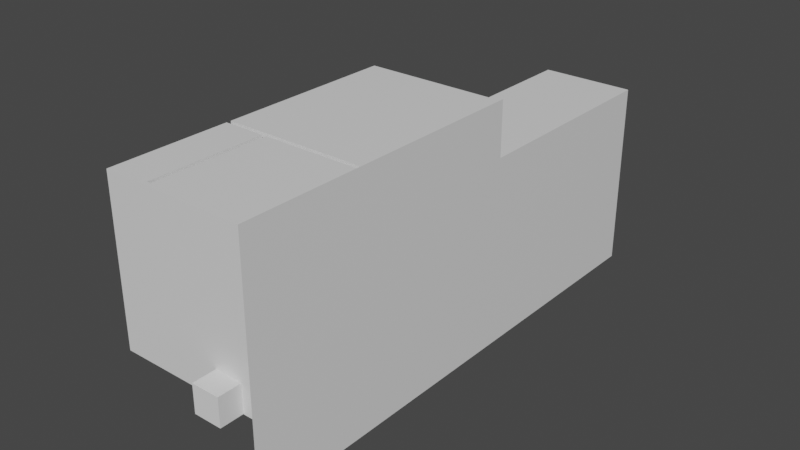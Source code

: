 # Source: Werehouse.blend  (saved by Blender 3.0.42; exported with 4.5.12 LTS)
import bpy
from mathutils import Matrix  # noqa: F401  (used for matrix-valued properties, if any)

bpy.ops.wm.read_factory_settings(use_empty=True)
scene = bpy.context.scene
scene.name = 'Scene'

# ---- collections
col_collection = bpy.data.collections.new('Collection'); scene.collection.children.link(col_collection)
col_doors = bpy.data.collections.new('Doors'); scene.collection.children.link(col_doors)

# ---- materials (node trees are filled in below, after node groups)
mat_material = bpy.data.materials.new('Material')
mat_material.alpha_threshold = 0.0
mat_material.use_transparent_shadow = False
mat_material.roughness = 0.5
mat_material.line_color = (0.0, 0.0, 0.0, 1.0)

# ---- material node trees
mat_material.use_nodes = True; mat_material.node_tree.nodes.clear()
_N = mat_material.node_tree.nodes; _L = mat_material.node_tree.links
n0 = _N.new('ShaderNodeOutputMaterial'); n0.name = 'Material Output'; n0.location = (300, 300)
n1 = _N.new('ShaderNodeBsdfPrincipled'); n1.name = 'Principled BSDF'; n1.location = (10, 300)
n1.distribution = 'GGX'
n1.subsurface_method = 'RANDOM_WALK_SKIN'
n1.inputs[3].default_value = 1.45
n1.inputs[27].default_value = (0.0, 0.0, 0.0, 1.0)
n1.inputs[28].default_value = 1.0
_L.new(n1.outputs[0], n0.inputs[0])
n0.is_active_output = True

# ---- world
world_world = bpy.data.worlds.new('World'); scene.world = world_world
world_world.use_nodes = True; world_world.node_tree.nodes.clear()
_N = world_world.node_tree.nodes; _L = world_world.node_tree.links
n0 = _N.new('ShaderNodeOutputWorld'); n0.name = 'World Output'; n0.location = (300, 300)
n1 = _N.new('ShaderNodeBackground'); n1.name = 'Background'; n1.location = (10, 300)
n1.inputs[0].default_value = (0.05088, 0.05088, 0.05088, 1.0)
_L.new(n1.outputs[0], n0.inputs[0])
n0.is_active_output = True
world_world.color = (0.05088, 0.05088, 0.05088)
world_world.use_sun_shadow = False
world_world.sun_shadow_jitter_overblur = 0.0

# ---- meshes
me_cube = bpy.data.meshes.new('Cube')
me_cube.from_pydata([(1.0, 20.0, 10.0), (1.0, 20.0, -1.0), (1.0, -5.0, 10.0), (-20.0, 20.0, 10.0), (-20.0, 20.0, -1.0), (-20.0, -5.0, 10.0), (-20.0, -5.0, -1.0), (-30.0, 21.0, -1.0), (-30.0, 21.0, 34.0), (-30.0, 60.0, -1.0), (-30.0, 60.0, 34.0), (1.0, 21.0, 34.0), (1.0, 60.0, -1.0), (1.0, 60.0, 34.0), (1.0, 20.0, 22.0), (1.0, 20.0, 11.0), (1.0, -5.0, 22.0), (1.0, -5.0, 11.0), (-20.0, 20.0, 22.0), (-20.0, 20.0, 11.0), (-20.0, -5.0, 22.0), (-20.0, -5.0, 11.0), (1.0, 20.0, 34.0), (1.0, 20.0, 23.0), (1.0, -5.0, 34.0), (1.0, -5.0, 23.0), (-20.0, 20.0, 34.0), (-20.0, 20.0, 23.0), (-20.0, -5.0, 34.0), (-20.0, -5.0, 23.0), (-21.0, 20.0, 34.0), (-21.0, 20.0, -1.0), (-21.0, -5.0, 34.0), (-21.0, -5.0, -1.0), (-30.0, 20.0, 34.0), (-30.0, 20.0, -1.0), (-30.0, -5.0, -1.0), (1.0, 110.0, 10.0), (1.0, 110.0, -1.0), (1.0, 61.0, 10.0), (1.0, 61.0, -1.0), (-9.0, 110.0, 10.0), (-9.0, 110.0, -1.0), (-9.0, 61.0, 10.0), (-9.0, 61.0, -1.0), (1.0, 86.0, 22.0), (1.0, 86.0, 11.0), (1.0, 61.0, 22.0), (1.0, 61.0, 11.0), (-20.0, 86.0, 22.0), (-20.0, 86.0, 11.0), (-20.0, 61.0, 22.0), (-20.0, 61.0, 11.0), (1.0, 110.0, 22.0), (1.0, 110.0, 11.0), (1.0, 87.0, 22.0), (1.0, 87.0, 11.0), (-20.0, 110.0, 22.0), (-20.0, 110.0, 11.0), (-20.0, 87.0, 22.0), (-20.0, 87.0, 11.0), (-30.0, -5.0, 34.0), (1.0, 21.0, -1.0), (1.0, 61.0, 34.0), (-7.0, -5.0, -0.9), (-1.0, -5.0, -0.9), (-4.0, -5.0, -0.9), (-4.0, -5.0, 5.1), (-7.0, -5.0, 5.1), (-1.0, -5.0, 5.1), (-5.0, 20.0, 5.1), (-5.0, 20.0, -0.9), (-2.0, 20.0, -0.9), (-2.0, 20.0, 5.1), (-5.0, 60.0, -0.9), (-5.0, 60.0, 5.1), (-5.0, 60.0, 17.1), (-5.0, 60.0, 11.1), (-2.0, 60.0, -0.9), (-2.0, 60.0, 17.1), (-2.0, 60.0, 11.1), (-2.0, 60.0, 5.1), (-5.0, 21.0, -0.9), (-2.0, 21.0, -0.9), (-5.0, 21.0, 5.1), (-5.0, 21.0, 11.1), (-5.0, 21.0, 17.1), (-2.0, 21.0, 17.1), (-2.0, 21.0, 11.1), (-2.0, 21.0, 5.1), (-5.0, 20.0, 17.1), (-5.0, 20.0, 11.1), (-2.0, 20.0, 11.1), (-2.0, 20.0, 17.1), (-5.0, 61.0, -0.9), (-2.0, 61.0, -0.9), (-5.0, 61.0, 5.1), (-2.0, 61.0, 5.1), (-5.0, 61.0, 11.1), (-2.0, 61.0, 11.1), (-5.0, 61.0, 17.1), (-2.0, 61.0, 17.1), (-4.0, 86.0, 11.1), (-4.0, 86.0, 17.1), (-1.0, 86.0, 17.1), (-1.0, 86.0, 11.1), (-4.0, 87.0, 11.1), (-1.0, 87.0, 11.1), (-4.0, 87.0, 17.1), (-1.0, 87.0, 17.1), (-1.0, -6.0, 5.1), (-7.0, -6.0, -0.9), (-7.0, -6.0, 5.1), (1.0, -6.0, 10.0), (1.0, -6.0, -1.0), (-30.0, -6.0, 10.0), (-30.0, -6.0, -1.0), (-1.0, -6.0, -0.9), (-4.0, -6.0, -0.9), (-4.0, -6.0, 5.1), (1.0, -6.0, 34.0), (-30.0, -6.0, 34.0), (1.0, -5.0, -1.0), (-5.0, 34.0, 11.1), (-2.0, 34.0, 11.1), (-5.0, 47.0, 11.1), (-2.0, 47.0, 11.1), (-5.0, 60.0, 11.1), (-2.0, 60.0, 11.1), (-5.0, 43.0, 10.1), (-2.0, 43.0, 10.1), (-5.0, 38.0, 10.1), (-2.0, 38.0, 10.1), (-5.0, 65.0, 5.0), (-5.0, 65.0, 1.0), (-5.0, 67.0, 5.0), (-5.0, 67.0, 1.0), (-5.0, 66.0, 5.0), (-5.0, 65.0, 4.0), (-5.0, 66.0, 3.0), (-5.0, 67.0, 4.0), (-5.0, 66.0, 4.0), (-4.99, 65.54, 5.654), (-4.985, 66.48, 5.582), (-5.0, 66.0, 6.216), (-5.0, 69.0, 5.0), (-5.0, 63.0, 5.0), (-5.0, 65.43, 6.784), (-5.0, 66.57, 6.784), (-5.0, 66.0, 6.784)], [], [(0, 2, 5, 3), (69, 2, 122, 65), (122, 6, 5, 2, 69, 67, 68, 64, 66, 65), (6, 4, 3, 5), (4, 6, 122, 1), (1, 122, 2, 0), (73, 0, 3, 4, 1, 72, 71, 70), (72, 1, 0, 73), (7, 9, 10, 8), (79, 13, 10, 9, 12, 78, 74, 75, 77, 76), (78, 12, 13, 79, 80, 77, 75, 81), (12, 62, 11, 13), (62, 7, 8, 11, 87, 86, 85, 84, 82, 83), (88, 87, 11, 62, 83, 89, 84, 85), (9, 7, 62, 12), (13, 11, 8, 10), (14, 16, 20, 18), (17, 21, 20, 16), (21, 19, 18, 20), (19, 21, 17, 15), (15, 17, 16, 14), (93, 14, 18, 19, 15, 92, 91, 90), (92, 15, 14, 93), (22, 24, 28, 26), (25, 29, 28, 24), (29, 27, 26, 28), (27, 29, 25, 23), (23, 25, 24, 22), (27, 23, 22, 26), (30, 32, 61, 34), (33, 36, 61, 32), (36, 35, 34, 61), (35, 36, 33, 31), (31, 33, 32, 30), (35, 31, 30, 34), (37, 39, 43, 41), (95, 40, 44, 43, 39, 97, 96, 94), (97, 39, 40, 95), (44, 42, 41, 43), (42, 44, 40, 38), (38, 40, 39, 37), (42, 38, 37, 41), (45, 47, 51, 49), (101, 47, 48, 99), (99, 48, 52, 51, 47, 101, 100, 98), (52, 50, 49, 51), (50, 52, 48, 46), (46, 48, 47, 45), (105, 46, 45, 104), (104, 45, 49, 50, 46, 105, 102, 103), (53, 55, 59, 57), (107, 56, 60, 59, 55, 109, 108, 106), (109, 55, 56, 107), (60, 58, 57, 59), (58, 60, 56, 54), (54, 56, 55, 53), (58, 54, 53, 57), (1, 62, 11, 22), (0, 15, 17, 2), (14, 23, 25, 16), (6, 33, 31, 4), (35, 7, 62, 1), (37, 54, 48, 39), (46, 56, 55, 45), (12, 9, 44, 40), (59, 49, 45, 55), (63, 13, 12, 40), (84, 70, 71, 82), (83, 72, 73, 89), (82, 71, 72, 83), (73, 70, 84, 89), (117, 65, 66, 118), (67, 69, 110, 119), (110, 69, 65, 117), (111, 64, 68, 112), (68, 67, 119, 112), (118, 66, 64, 111), (91, 85, 86, 90), (76, 77, 98, 100), (93, 87, 88, 92), (92, 88, 85, 91), (86, 87, 93, 90), (99, 80, 79, 101), (98, 77, 80, 99), (79, 76, 100, 101), (107, 105, 104, 109), (106, 102, 105, 107), (104, 103, 108, 109), (103, 102, 106, 108), (78, 95, 94, 74), (75, 74, 94, 96), (81, 75, 96, 97), (97, 95, 78, 81), (110, 117, 114, 113), (114, 117, 118, 111, 112, 119, 110, 113, 115, 116), (115, 113, 120, 121), (120, 113, 2, 24), (113, 114, 122, 2), (121, 120, 24, 61), (114, 116, 36, 122), (85, 88, 124, 123), (126, 125, 129, 130), (125, 126, 128, 127), (123, 124, 132, 131), (141, 139, 136, 140), (137, 141, 140, 135), (133, 138, 141, 137), (138, 134, 139, 141), (137, 135, 143, 144), (133, 137, 144, 142), (135, 140, 145), (138, 133, 146), (144, 143, 148, 149), (142, 144, 149, 147)])
me_cube.polygons.foreach_set('material_index', [0, 0, 0, 0, 0, 0, 0, 0, 0, 0, 0, 0, 0, 0, 0, 0, 0, 0, 0, 0, 0, 0, 0, 0, 0, 0, 0, 0, 0, 0, 0, 0, 0, 0, 0, 0, 0, 0, 0, 0, 0, 0, 0, 0, 0, 0, 0, 0, 0, 0, 0, 0, 0, 0, 0, 0, 0, 0, 0, 0, 0, 0, 0, 0, 0, 0, 0, 640, 640, 640, 640, 640, 640, 640, 640, 640, 640, 640, 640, 640, 640, 640, 640, 640, 640, 640, 640, 640, 640, 0, 0, 0, 0, 0, 0, 0, 0, 0, 0, 0, 0, 0, 0, 0, 0, 0, 0, 0, 0, 0, 0, 0, 0, 0])
_uv = me_cube.uv_layers.new(name='UVMap')
_uv.uv.foreach_set('vector', [0.625, 0.5, 0.625, 0.75, 0.875, 0.75, 0.875, 0.5, 0.5136, 0.7738, 0.625, 0.75, 0.375, 0.75, 0.3773, 0.7738, 0.375, 0.75, 0.375, 1.0, 0.625, 1.0, 0.625, 0.75, 0.5136, 0.7738, 0.5136, 0.8095, 0.5136, 0.8452, 0.3773, 0.8452, 0.3773, 0.8095, 0.3773, 0.7738, 0.375, 0.0, 0.375, 0.25, 0.625, 0.25, 0.625, 0.0, 0.125, 0.5, 0.125, 0.75, 0.375, 0.75, 0.375, 0.5, 0.375, 0.5, 0.375, 0.75, 0.625, 0.75, 0.625, 0.5, 0.5136, 0.4762, 0.625, 0.5, 0.625, 0.25, 0.375, 0.25, 0.375, 0.5, 0.3773, 0.4762, 0.3773, 0.4405, 0.5136, 0.4405, 0.3773, 0.4762, 0.375, 0.5, 0.625, 0.5, 0.5136, 0.4762, 0.375, 0.0, 0.375, 0.25, 0.625, 0.25, 0.625, 0.0, 0.5043, 0.4839, 0.625, 0.5, 0.625, 0.25, 0.375, 0.25, 0.375, 0.5, 0.3757, 0.4839, 0.3757, 0.4597, 0.4186, 0.4597, 0.4614, 0.4597, 0.5043, 0.4597, 0.3757, 0.4839, 0.375, 0.5, 0.625, 0.5, 0.5043, 0.4839, 0.4614, 0.4839, 0.4614, 0.4597, 0.4186, 0.4597, 0.4186, 0.4839, 0.375, 0.5, 0.375, 0.75, 0.625, 0.75, 0.625, 0.5, 0.375, 0.75, 0.375, 1.0, 0.625, 1.0, 0.625, 0.75, 0.5043, 0.7661, 0.5043, 0.7903, 0.4614, 0.7903, 0.4186, 0.7903, 0.3757, 0.7903, 0.3757, 0.7661, 0.4614, 0.7661, 0.5043, 0.7661, 0.625, 0.75, 0.375, 0.75, 0.3757, 0.7661, 0.4186, 0.7661, 0.4186, 0.7903, 0.4614, 0.7903, 0.125, 0.5, 0.125, 0.75, 0.375, 0.75, 0.375, 0.5, 0.625, 0.5, 0.625, 0.75, 0.875, 0.75, 0.875, 0.5, 0.625, 0.5, 0.625, 0.75, 0.875, 0.75, 0.875, 0.5, 0.375, 0.75, 0.375, 1.0, 0.625, 1.0, 0.625, 0.75, 0.375, 0.0, 0.375, 0.25, 0.625, 0.25, 0.625, 0.0, 0.125, 0.5, 0.125, 0.75, 0.375, 0.75, 0.375, 0.5, 0.375, 0.5, 0.375, 0.75, 0.625, 0.75, 0.625, 0.5, 0.5136, 0.4762, 0.625, 0.5, 0.625, 0.25, 0.375, 0.25, 0.375, 0.5, 0.3773, 0.4762, 0.3773, 0.4405, 0.5136, 0.4405, 0.3773, 0.4762, 0.375, 0.5, 0.625, 0.5, 0.5136, 0.4762, 0.625, 0.5, 0.625, 0.75, 0.875, 0.75, 0.875, 0.5, 0.375, 0.75, 0.375, 1.0, 0.625, 1.0, 0.625, 0.75, 0.375, 0.0, 0.375, 0.25, 0.625, 0.25, 0.625, 0.0, 0.125, 0.5, 0.125, 0.75, 0.375, 0.75, 0.375, 0.5, 0.375, 0.5, 0.375, 0.75, 0.625, 0.75, 0.625, 0.5, 0.375, 0.25, 0.375, 0.5, 0.625, 0.5, 0.625, 0.25, 0.625, 0.5, 0.625, 0.75, 0.875, 0.75, 0.875, 0.5, 0.375, 0.75, 0.375, 1.0, 0.625, 1.0, 0.625, 0.75, 0.375, 0.0, 0.375, 0.25, 0.625, 0.25, 0.625, 0.0, 0.125, 0.5, 0.125, 0.75, 0.375, 0.75, 0.375, 0.5, 0.375, 0.5, 0.375, 0.75, 0.625, 0.75, 0.625, 0.5, 0.375, 0.25, 0.375, 0.5, 0.625, 0.5, 0.625, 0.25, 0.625, 0.5, 0.625, 0.75, 0.875, 0.75, 0.875, 0.5, 0.3773, 0.7738, 0.375, 0.75, 0.375, 1.0, 0.625, 1.0, 0.625, 0.75, 0.5136, 0.7738, 0.5136, 0.8095, 0.3773, 0.8095, 0.5136, 0.7738, 0.625, 0.75, 0.375, 0.75, 0.3773, 0.7738, 0.375, 0.0, 0.375, 0.25, 0.625, 0.25, 0.625, 0.0, 0.125, 0.5, 0.125, 0.75, 0.375, 0.75, 0.375, 0.5, 0.375, 0.5, 0.375, 0.75, 0.625, 0.75, 0.625, 0.5, 0.375, 0.25, 0.375, 0.5, 0.625, 0.5, 0.625, 0.25, 0.625, 0.5, 0.625, 0.75, 0.875, 0.75, 0.875, 0.5, 0.5136, 0.7738, 0.625, 0.75, 0.375, 0.75, 0.3773, 0.7738, 0.3773, 0.7738, 0.375, 0.75, 0.375, 1.0, 0.625, 1.0, 0.625, 0.75, 0.5136, 0.7738, 0.5136, 0.8095, 0.3773, 0.8095, 0.375, 0.0, 0.375, 0.25, 0.625, 0.25, 0.625, 0.0, 0.125, 0.5, 0.125, 0.75, 0.375, 0.75, 0.375, 0.5, 0.375, 0.5, 0.375, 0.75, 0.625, 0.75, 0.625, 0.5, 0.3773, 0.4762, 0.375, 0.5, 0.625, 0.5, 0.5136, 0.4762, 0.5136, 0.4762, 0.625, 0.5, 0.625, 0.25, 0.375, 0.25, 0.375, 0.5, 0.3773, 0.4762, 0.3773, 0.4405, 0.5136, 0.4405, 0.625, 0.5, 0.625, 0.75, 0.875, 0.75, 0.875, 0.5, 0.3773, 0.7738, 0.375, 0.75, 0.375, 1.0, 0.625, 1.0, 0.625, 0.75, 0.5136, 0.7738, 0.5136, 0.8095, 0.3773, 0.8095, 0.5136, 0.7738, 0.625, 0.75, 0.375, 0.75, 0.3773, 0.7738, 0.375, 0.0, 0.375, 0.25, 0.625, 0.25, 0.625, 0.0, 0.125, 0.5, 0.125, 0.75, 0.375, 0.75, 0.375, 0.5, 0.375, 0.5, 0.375, 0.75, 0.625, 0.75, 0.625, 0.5, 0.375, 0.25, 0.375, 0.5, 0.625, 0.5, 0.625, 0.25, 0.0, 0.0, 0.375, 0.75, 0.625, 0.75, 0.0, 0.0, 0.625, 0.5, 0.375, 0.5, 0.375, 0.75, 0.625, 0.75, 0.625, 0.5, 0.375, 0.5, 0.375, 0.75, 0.625, 0.75, 0.375, 0.0, 0.375, 0.75, 0.375, 0.5, 0.375, 0.25, 0.0, 0.0, 0.0, 0.0, 0.0, 0.0, 0.0, 0.0, 0.625, 0.5, 0.0, 0.0, 0.0, 0.0, 0.625, 0.75, 0.375, 0.5, 0.375, 0.75, 0.625, 0.75, 0.625, 0.5, 0.0, 0.0, 0.0, 0.0, 0.0, 0.0, 0.0, 0.0, 0.0, 0.0, 0.0, 0.0, 0.0, 0.0, 0.0, 0.0, 0.0, 0.0, 0.0, 0.0, 0.0, 0.0, 0.0, 0.0, 0.625, 0.09757, 0.625, 0.09313, 0.375, 0.09313, 0.375, 0.09757, 0.375, 0.6524, 0.375, 0.6569, 0.625, 0.6569, 0.625, 0.6524, 0.125, 0.6524, 0.125, 0.6569, 0.375, 0.6569, 0.375, 0.6524, 0.625, 0.6569, 0.875, 0.6569, 0.875, 0.6524, 0.625, 0.6524, 0.375, 0.75, 0.375, 0.75, 0.125, 0.75, 0.125, 0.75, 0.875, 0.75, 0.625, 0.75, 0.625, 0.75, 0.875, 0.75, 0.625, 0.75, 0.625, 0.75, 0.375, 0.75, 0.375, 0.75, 0.375, 0.0, 0.375, 0.0, 0.625, 0.0, 0.625, 0.0, 0.875, 0.75, 0.875, 0.75, 0.875, 0.75, 0.875, 0.75, 0.125, 0.75, 0.125, 0.75, 0.125, 0.75, 0.125, 0.75, 0.375, 0.09313, 0.375, 0.09757, 0.625, 0.09757, 0.625, 0.09313, 0.625, 0.25, 0.375, 0.25, 0.375, 0.25, 0.625, 0.25, 0.625, 0.6569, 0.625, 0.6524, 0.375, 0.6524, 0.375, 0.6569, 0.375, 0.6569, 0.375, 0.6524, 0.125, 0.6524, 0.125, 0.6569, 0.875, 0.6524, 0.625, 0.6524, 0.625, 0.6569, 0.875, 0.6569, 0.375, 0.5, 0.375, 0.5, 0.625, 0.5, 0.625, 0.5, 0.125, 0.5, 0.125, 0.5, 0.375, 0.5, 0.375, 0.5, 0.625, 0.5, 0.875, 0.5, 0.875, 0.5, 0.625, 0.5, 0.375, 0.5, 0.375, 0.5, 0.625, 0.5, 0.625, 0.5, 0.125, 0.5, 0.125, 0.5, 0.375, 0.5, 0.375, 0.5, 0.625, 0.5, 0.875, 0.5, 0.875, 0.5, 0.625, 0.5, 0.625, 0.25, 0.375, 0.25, 0.375, 0.25, 0.625, 0.25, 0.3757, 0.4839, 0.3773, 0.7738, 0.3773, 0.8095, 0.3757, 0.4597, 0.4186, 0.4597, 0.3757, 0.4597, 0.3773, 0.8095, 0.5136, 0.8095, 0.4186, 0.4839, 0.4186, 0.4597, 0.5136, 0.8095, 0.5136, 0.7738, 0.5136, 0.7738, 0.3773, 0.7738, 0.3757, 0.4839, 0.4186, 0.4839, 0.5136, 0.7738, 0.3773, 0.7738, 0.375, 0.75, 0.625, 0.75, 0.375, 0.75, 0.3773, 0.7738, 0.3773, 0.8095, 0.3773, 0.8452, 0.5136, 0.8452, 0.5136, 0.8095, 0.5136, 0.7738, 0.625, 0.75, 0.625, 1.0, 0.375, 1.0, 0.625, 1.0, 0.625, 0.75, 0.625, 0.75, 0.625, 1.0, 0.625, 0.75, 0.625, 0.75, 0.625, 0.75, 0.625, 0.75, 0.625, 0.75, 0.375, 0.75, 0.375, 0.75, 0.625, 0.75, 0.625, 1.0, 0.625, 0.75, 0.625, 0.75, 0.625, 1.0, 0.375, 0.75, 0.375, 1.0, 0.375, 1.0, 0.375, 0.75, 0.4614, 0.7903, 0.4614, 0.7661, 0.4614, 0.7661, 0.4614, 0.7903, 0.4614, 0.7661, 0.4614, 0.7903, 0.4614, 0.7903, 0.4614, 0.7661, 0.4614, 0.7903, 0.4614, 0.7661, 0.4614, 0.7661, 0.4614, 0.7903, 0.4614, 0.7903, 0.4614, 0.7661, 0.4614, 0.7661, 0.4614, 0.7903, 0.5, 0.5, 1.0, 0.5, 1.0, 1.0, 0.5, 1.0, 0.0, 0.5, 0.5, 0.5, 0.5, 1.0, 0.0, 1.0, 0.0, 0.0, 0.5, 0.0, 0.5, 0.5, 0.0, 0.5, 0.5, 0.0, 1.0, 0.0, 1.0, 0.5, 0.5, 0.5, 0.0, 0.5, 0.0, 1.0, 0.0, 1.0, 0.0, 0.5, 0.0, 0.0, 0.0, 0.5, 0.0, 0.5, 0.0, 0.0, 0.0, 1.0, 0.5, 1.0, 0.0, 0.0, 0.5, 0.0, 0.0, 0.0, 0.0, 0.0, 0.0, 0.5, 0.0, 1.0, 0.0, 1.0, 0.0, 0.5, 0.0, 0.0, 0.0, 0.5, 0.0, 0.5, 0.0, 0.0])
me_cube.materials.append(mat_material)
me_cube.use_mirror_vertex_groups = False
me_cube.update()
me_cube_002 = bpy.data.meshes.new('Cube.002')
me_cube_002.from_pydata([(1.0, 20.0, -1.0), (1.0, -5.0, -1.0), (1.0, 21.0, -1.0), (1.0, -6.0, -1.0), (1.0, -5.0, -1.0), (1.0, 20.0, -20.0), (1.0, -5.0, -20.0), (1.0, 21.0, -20.0), (1.0, -6.0, -20.0), (1.0, -5.0, -20.0)], [], [(3, 8, 9, 4), (0, 5, 7, 2), (1, 6, 5, 0)])
_uv = me_cube_002.uv_layers.new(name='UVMap')
_uv.uv.foreach_set('vector', [0.375, 0.75, 0.375, 0.75, 0.375, 0.5, 0.375, 0.5, 0.0, 0.0, 0.0, 0.0, 0.375, 0.75, 0.375, 0.75, 0.375, 0.75, 0.375, 0.75, 0.375, 0.5, 0.375, 0.5])
me_cube_002.materials.append(mat_material)
me_cube_002.use_mirror_vertex_groups = False
me_cube_002.update()
me_cube_003 = bpy.data.meshes.new('Cube.003')
me_cube_003.from_pydata([(1.0, 21.0, -1.0), (1.0, 60.0, -1.0), (1.0, 21.0, -20.0), (1.0, 60.0, -20.0)], [], [(1, 0, 2, 3)])
_uv = me_cube_003.uv_layers.new(name='UVMap')
_uv.uv.foreach_set('vector', [0.375, 0.5, 0.375, 0.75, 0.375, 0.75, 0.375, 0.5])
me_cube_003.materials.append(mat_material)
me_cube_003.use_mirror_vertex_groups = False
me_cube_003.update()
me_cube_004 = bpy.data.meshes.new('Cube.004')
me_cube_004.from_pydata([(1.0, 60.0, -1.0), (1.0, 110.0, -1.0), (1.0, 61.0, -1.0), (1.0, 60.0, -20.0), (1.0, 110.0, -20.0), (1.0, 61.0, -20.0)], [], [(0, 3, 5, 2), (2, 5, 4, 1)])
_uv = me_cube_004.uv_layers.new(name='UVMap')
_uv.uv.foreach_set('vector', [0.0, 0.0, 0.0, 0.0, 0.0, 0.0, 0.0, 0.0, 0.375, 0.75, 0.375, 0.75, 0.375, 0.5, 0.375, 0.5])
me_cube_004.materials.append(mat_material)
me_cube_004.use_mirror_vertex_groups = False
me_cube_004.update()
me_cube_001 = bpy.data.meshes.new('Cube.001')
me_cube_001.from_pydata([(-4.0, -1.0, -0.9), (-4.0, -1.0, 5.1), (-4.0, 55.37, -0.9), (-4.0, 55.37, 5.1), (-1.0, -1.0, -0.9), (-1.0, -1.0, 5.1), (-1.0, 55.37, -0.9), (-1.0, 55.37, 5.1), (-4.0, -11.0, -0.9), (-4.0, -11.0, 5.1), (-1.0, -11.0, 5.1), (-1.0, -11.0, -0.9), (-7.0, -1.0, -0.9), (-7.0, -1.0, 5.1), (-7.0, -11.0, -0.9), (-7.0, -11.0, 5.1), (-4.0, -1.0, 11.1), (-4.0, -1.0, 17.1), (-4.0, 55.37, 11.1), (-4.0, 55.37, 17.1), (-1.0, -1.0, 11.1), (-1.0, -1.0, 17.1), (-1.0, 55.37, 11.1), (-1.0, 55.37, 17.1), (-4.0, 65.0, -0.9), (-4.0, 65.0, 5.1), (-1.0, 65.0, -0.9), (-1.0, 65.0, 5.1), (-4.0, 65.0, 11.1), (-4.0, 65.0, 17.1), (-1.0, 65.0, 11.1), (-1.0, 65.0, 17.1), (-4.0, 96.0, -0.9), (-4.0, 96.0, 5.1), (-1.0, 96.0, -0.9), (-1.0, 96.0, 5.1), (-4.0, 96.0, 11.1), (-4.0, 96.0, 17.1), (-1.0, 96.0, 11.1), (-1.0, 96.0, 17.1)], [], [(0, 1, 3, 2), (3, 7, 27, 25), (6, 7, 5, 4), (1, 0, 12, 13), (2, 6, 4, 0), (7, 3, 1, 5), (11, 10, 9, 8), (0, 4, 11, 8), (5, 1, 9, 10), (4, 5, 10, 11), (13, 12, 14, 15), (8, 9, 15, 14), (9, 1, 13, 15), (0, 8, 14, 12), (16, 17, 19, 18), (18, 19, 29, 28), (22, 23, 21, 20), (18, 22, 20, 16), (23, 19, 17, 21), (24, 25, 33, 32), (25, 27, 35, 33), (2, 3, 25, 24), (23, 22, 30, 31), (22, 18, 28, 30), (7, 6, 26, 27), (6, 2, 24, 26), (19, 23, 31, 29), (32, 33, 35, 34), (36, 37, 39, 38), (31, 30, 38, 39), (30, 28, 36, 38), (27, 26, 34, 35), (26, 24, 32, 34), (29, 31, 39, 37), (28, 29, 37, 36)])
_uv = me_cube_001.uv_layers.new(name='UVMap')
_uv.uv.foreach_set('vector', [0.375, 0.0, 0.625, 0.0, 0.625, 0.25, 0.375, 0.25, 0.875, 0.5, 0.625, 0.5, 0.625, 0.5, 0.875, 0.5, 0.375, 0.5, 0.625, 0.5, 0.625, 0.75, 0.375, 0.75, 0.625, 0.0, 0.375, 0.0, 0.375, 0.0, 0.625, 0.0, 0.125, 0.5, 0.375, 0.5, 0.375, 0.75, 0.125, 0.75, 0.625, 0.5, 0.875, 0.5, 0.875, 0.75, 0.625, 0.75, 0.375, 0.75, 0.625, 0.75, 0.625, 1.0, 0.375, 1.0, 0.125, 0.75, 0.375, 0.75, 0.375, 0.75, 0.125, 0.75, 0.625, 0.75, 0.875, 0.75, 0.875, 0.75, 0.625, 0.75, 0.375, 0.75, 0.625, 0.75, 0.625, 0.75, 0.375, 0.75, 0.625, 0.0, 0.375, 0.0, 0.375, 0.0, 0.625, 0.0, 0.375, 1.0, 0.625, 1.0, 0.625, 1.0, 0.375, 1.0, 0.875, 0.75, 0.875, 0.75, 0.875, 0.75, 0.875, 0.75, 0.125, 0.75, 0.125, 0.75, 0.125, 0.75, 0.125, 0.75, 0.375, 0.0, 0.625, 0.0, 0.625, 0.25, 0.375, 0.25, 0.375, 0.25, 0.625, 0.25, 0.625, 0.25, 0.375, 0.25, 0.375, 0.5, 0.625, 0.5, 0.625, 0.75, 0.375, 0.75, 0.125, 0.5, 0.375, 0.5, 0.375, 0.75, 0.125, 0.75, 0.625, 0.5, 0.875, 0.5, 0.875, 0.75, 0.625, 0.75, 0.375, 0.25, 0.625, 0.25, 0.625, 0.25, 0.375, 0.25, 0.875, 0.5, 0.625, 0.5, 0.625, 0.5, 0.875, 0.5, 0.375, 0.25, 0.625, 0.25, 0.625, 0.25, 0.375, 0.25, 0.625, 0.5, 0.375, 0.5, 0.375, 0.5, 0.625, 0.5, 0.375, 0.5, 0.125, 0.5, 0.125, 0.5, 0.375, 0.5, 0.625, 0.5, 0.375, 0.5, 0.375, 0.5, 0.625, 0.5, 0.375, 0.5, 0.125, 0.5, 0.125, 0.5, 0.375, 0.5, 0.875, 0.5, 0.625, 0.5, 0.625, 0.5, 0.875, 0.5, 0.375, 0.25, 0.625, 0.25, 0.625, 0.5, 0.375, 0.5, 0.375, 0.25, 0.625, 0.25, 0.625, 0.5, 0.375, 0.5, 0.625, 0.5, 0.375, 0.5, 0.375, 0.5, 0.625, 0.5, 0.375, 0.5, 0.125, 0.5, 0.125, 0.5, 0.375, 0.5, 0.625, 0.5, 0.375, 0.5, 0.375, 0.5, 0.625, 0.5, 0.375, 0.5, 0.125, 0.5, 0.125, 0.5, 0.375, 0.5, 0.875, 0.5, 0.625, 0.5, 0.625, 0.5, 0.875, 0.5, 0.375, 0.25, 0.625, 0.25, 0.625, 0.25, 0.375, 0.25])
me_cube_001.update()

# ---- objects
ob_empty = bpy.data.objects.new('Empty', None)
ob_rooms = bpy.data.objects.new('Rooms', me_cube)
ob_lobbyfoundation = bpy.data.objects.new('LobbyFoundation', me_cube_002)
ob_storagefoundation = bpy.data.objects.new('StorageFoundation', me_cube_003)
ob_secondfoundation = bpy.data.objects.new('SecondFoundation', me_cube_004)
ob_cube = bpy.data.objects.new('Cube', me_cube_001)

# ---- transforms, parenting, visibility, modifiers, constraints
ob_empty.location = (-18.61, 52.49, -2.384e-07)
ob_empty.scale = (24.37, 24.37, 1.0)
ob_empty.empty_display_type = 'IMAGE'
ob_empty.empty_display_size = 5.0
ob_rooms.location = (0.0, 0.0, 0.0)
ob_rooms.lock_rotations_4d = False
ob_rooms.empty_display_type = 'ARROWS'
ob_rooms.lineart.crease_threshold = 0.0
_m = ob_rooms.modifiers.new('Boolean', 'BOOLEAN')
_m.object = ob_cube
ob_lobbyfoundation.location = (0.0, 0.0, 0.0)
ob_lobbyfoundation.lock_rotations_4d = False
ob_lobbyfoundation.empty_display_type = 'ARROWS'
ob_lobbyfoundation.lineart.crease_threshold = 0.0
ob_storagefoundation.location = (0.0, 0.0, 0.0)
ob_storagefoundation.lock_rotations_4d = False
ob_storagefoundation.empty_display_type = 'ARROWS'
ob_storagefoundation.lineart.crease_threshold = 0.0
ob_secondfoundation.location = (0.0, 0.0, 0.0)
ob_secondfoundation.lock_rotations_4d = False
ob_secondfoundation.empty_display_type = 'ARROWS'
ob_secondfoundation.lineart.crease_threshold = 0.0
ob_cube.location = (0.0, 0.0, 0.0)

# ---- collection membership
scene.collection.objects.link(ob_empty)
col_collection.objects.link(ob_rooms)
col_collection.objects.link(ob_lobbyfoundation)
col_collection.objects.link(ob_storagefoundation)
col_collection.objects.link(ob_secondfoundation)
col_doors.objects.link(ob_cube)

# ---- scene / render settings (as saved in the file)
scene.frame_start = 1; scene.frame_end = 250; scene.frame_set(93)
scene.render.engine = 'BLENDER_EEVEE_NEXT'
scene.cycles.sampling_pattern = 'TABULATED_SOBOL'
scene.cycles.use_light_tree = False
scene.view_settings.view_transform = 'Filmic'
bpy.context.view_layer.update()

# ---- added for rendering (the .blend has no active camera and no usable light): camera, sun
cam_auto = bpy.data.cameras.new('AutoCamera')
cam_auto.lens = 50.0
cam_auto.sensor_width = 36.0
cam_auto.clip_end = 2209.63
ob_auto_camera = bpy.data.objects.new('AutoCamera', cam_auto)
scene.collection.objects.link(ob_auto_camera)
ob_auto_camera.location = (111.405, -101.586, 107.724)
ob_auto_camera.rotation_euler = (1.09748, -7.21219e-08, 0.694738)
scene.camera = ob_auto_camera
light_auto_sun = bpy.data.lights.new('AutoSun', 'SUN')
light_auto_sun.energy = 3.0
light_auto_sun.angle = 0.0523599
ob_auto_sun = bpy.data.objects.new('AutoSun', light_auto_sun)
scene.collection.objects.link(ob_auto_sun)
ob_auto_sun.rotation_euler = (0.872665, 0.174533, 0.523599)
bpy.context.view_layer.update()
